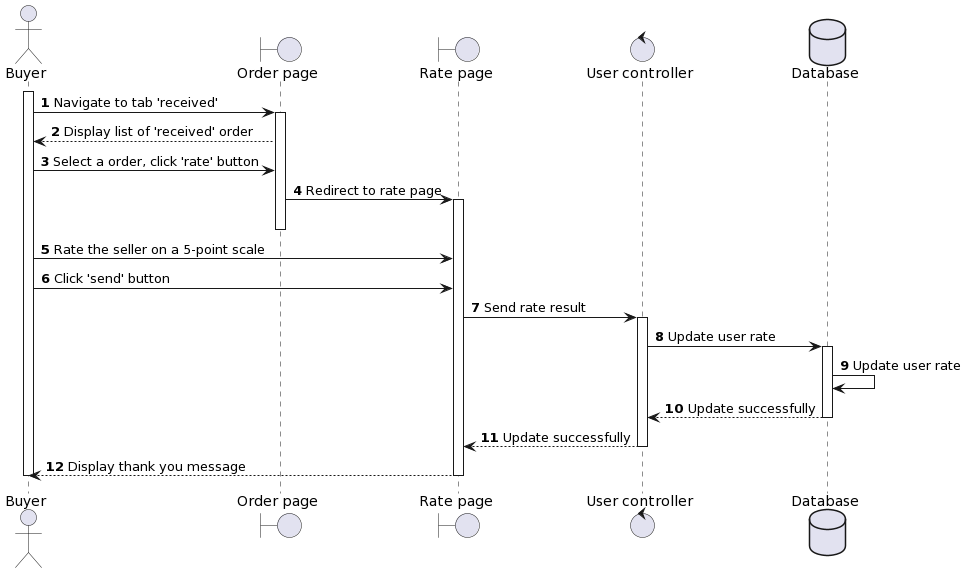

The diagram above was rendered by PlantUML. Its source (embedded in the PNG):
@startuml
autonumber
actor "Buyer" as Buyer
boundary "Order page" as OPage
boundary "Rate page" as RPage
control "User controller" as Ctl
database "Database" as DB

activate Buyer
Buyer -> OPage ++: Navigate to tab 'received'
OPage --> Buyer : Display list of 'received' order
Buyer -> OPage : Select a order, click 'rate' button
OPage -> RPage ++: Redirect to rate page
OPage --
Buyer -> RPage: Rate the seller on a 5-point scale
Buyer -> RPage: Click 'send' button
RPage -> Ctl++: Send rate result
Ctl -> DB++: Update user rate
DB -> DB: Update user rate
DB --> Ctl--:Update successfully
Ctl --> RPage--: Update successfully
RPage --> Buyer--: Display thank you message
Buyer--
@enduml